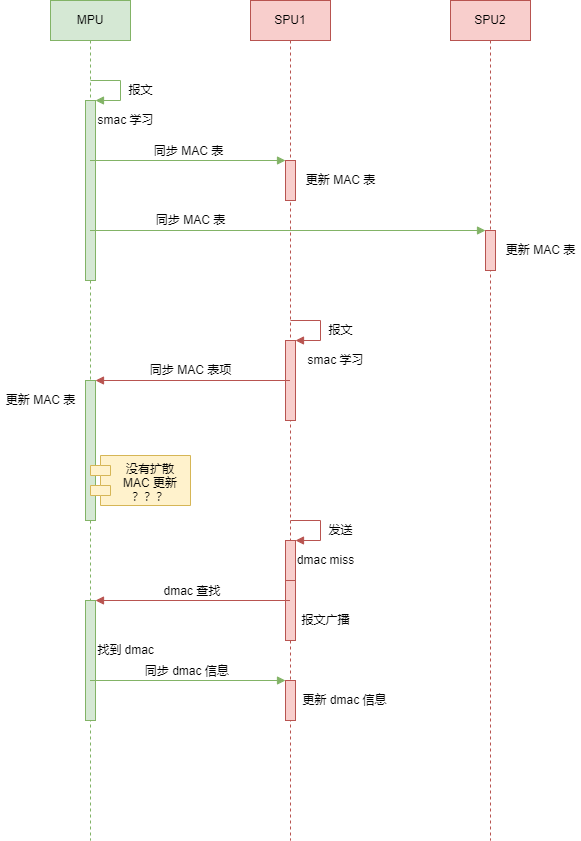

The diagram above was exported from draw.io. Its source (the exported page's mxGraphModel, read from the mxfile embedded in the PNG):
<mxGraphModel dx="1422" dy="706" grid="1" gridSize="10" guides="1" tooltips="1" connect="1" arrows="1" fold="1" page="1" pageScale="1" pageWidth="827" pageHeight="1169" math="0" shadow="0">
  <root>
    <mxCell id="0" />
    <mxCell id="1" parent="0" />
    <mxCell id="6zvbQO0c51yBdxtwrHad-1" value="MPU" style="shape=umlLifeline;perimeter=lifelinePerimeter;whiteSpace=wrap;html=1;container=1;collapsible=0;recursiveResize=0;outlineConnect=0;fillColor=#d5e8d4;strokeColor=#82b366;" vertex="1" parent="1">
      <mxGeometry x="120" y="80" width="80" height="840" as="geometry" />
    </mxCell>
    <mxCell id="6zvbQO0c51yBdxtwrHad-5" value="" style="html=1;points=[];perimeter=orthogonalPerimeter;fillColor=#d5e8d4;strokeColor=#82b366;" vertex="1" parent="6zvbQO0c51yBdxtwrHad-1">
      <mxGeometry x="35" y="100" width="10" height="180" as="geometry" />
    </mxCell>
    <mxCell id="6zvbQO0c51yBdxtwrHad-6" value="" style="edgeStyle=orthogonalEdgeStyle;html=1;align=left;spacingLeft=2;endArrow=block;rounded=0;entryX=1;entryY=0;fillColor=#d5e8d4;strokeColor=#82b366;" edge="1" target="6zvbQO0c51yBdxtwrHad-5" parent="6zvbQO0c51yBdxtwrHad-1">
      <mxGeometry relative="1" as="geometry">
        <mxPoint x="40" y="80" as="sourcePoint" />
        <Array as="points">
          <mxPoint x="70" y="80" />
        </Array>
      </mxGeometry>
    </mxCell>
    <mxCell id="6zvbQO0c51yBdxtwrHad-22" value="" style="html=1;points=[];perimeter=orthogonalPerimeter;fillColor=#d5e8d4;strokeColor=#82b366;" vertex="1" parent="6zvbQO0c51yBdxtwrHad-1">
      <mxGeometry x="35" y="380" width="10" height="140" as="geometry" />
    </mxCell>
    <mxCell id="6zvbQO0c51yBdxtwrHad-32" value="" style="html=1;points=[];perimeter=orthogonalPerimeter;fillColor=#d5e8d4;strokeColor=#82b366;" vertex="1" parent="6zvbQO0c51yBdxtwrHad-1">
      <mxGeometry x="35" y="600" width="10" height="120" as="geometry" />
    </mxCell>
    <mxCell id="6zvbQO0c51yBdxtwrHad-2" value="SPU1" style="shape=umlLifeline;perimeter=lifelinePerimeter;whiteSpace=wrap;html=1;container=1;collapsible=0;recursiveResize=0;outlineConnect=0;fillColor=#f8cecc;strokeColor=#b85450;" vertex="1" parent="1">
      <mxGeometry x="320" y="80" width="80" height="840" as="geometry" />
    </mxCell>
    <mxCell id="6zvbQO0c51yBdxtwrHad-8" value="" style="html=1;points=[];perimeter=orthogonalPerimeter;fillColor=#f8cecc;strokeColor=#b85450;" vertex="1" parent="6zvbQO0c51yBdxtwrHad-2">
      <mxGeometry x="35" y="160" width="10" height="40" as="geometry" />
    </mxCell>
    <mxCell id="6zvbQO0c51yBdxtwrHad-17" value="" style="html=1;points=[];perimeter=orthogonalPerimeter;fillColor=#f8cecc;strokeColor=#b85450;" vertex="1" parent="6zvbQO0c51yBdxtwrHad-2">
      <mxGeometry x="35" y="340" width="10" height="80" as="geometry" />
    </mxCell>
    <mxCell id="6zvbQO0c51yBdxtwrHad-18" value="" style="edgeStyle=orthogonalEdgeStyle;html=1;align=left;spacingLeft=2;endArrow=block;rounded=0;entryX=1;entryY=0;fillColor=#f8cecc;strokeColor=#b85450;" edge="1" target="6zvbQO0c51yBdxtwrHad-17" parent="6zvbQO0c51yBdxtwrHad-2">
      <mxGeometry relative="1" as="geometry">
        <mxPoint x="40" y="320" as="sourcePoint" />
        <Array as="points">
          <mxPoint x="70" y="320" />
        </Array>
      </mxGeometry>
    </mxCell>
    <mxCell id="6zvbQO0c51yBdxtwrHad-28" value="" style="html=1;points=[];perimeter=orthogonalPerimeter;fillColor=#f8cecc;strokeColor=#b85450;" vertex="1" parent="6zvbQO0c51yBdxtwrHad-2">
      <mxGeometry x="35" y="540" width="10" height="40" as="geometry" />
    </mxCell>
    <mxCell id="6zvbQO0c51yBdxtwrHad-29" value="" style="edgeStyle=orthogonalEdgeStyle;html=1;align=left;spacingLeft=2;endArrow=block;rounded=0;entryX=1;entryY=0;fillColor=#f8cecc;strokeColor=#b85450;" edge="1" target="6zvbQO0c51yBdxtwrHad-28" parent="6zvbQO0c51yBdxtwrHad-2">
      <mxGeometry relative="1" as="geometry">
        <mxPoint x="40" y="520" as="sourcePoint" />
        <Array as="points">
          <mxPoint x="70" y="520" />
        </Array>
      </mxGeometry>
    </mxCell>
    <mxCell id="6zvbQO0c51yBdxtwrHad-31" value="" style="html=1;points=[];perimeter=orthogonalPerimeter;fillColor=#f8cecc;strokeColor=#b85450;" vertex="1" parent="6zvbQO0c51yBdxtwrHad-2">
      <mxGeometry x="35" y="580" width="10" height="60" as="geometry" />
    </mxCell>
    <mxCell id="6zvbQO0c51yBdxtwrHad-36" value="" style="html=1;points=[];perimeter=orthogonalPerimeter;fillColor=#f8cecc;strokeColor=#b85450;" vertex="1" parent="6zvbQO0c51yBdxtwrHad-2">
      <mxGeometry x="35" y="680" width="10" height="40" as="geometry" />
    </mxCell>
    <mxCell id="6zvbQO0c51yBdxtwrHad-3" value="SPU2" style="shape=umlLifeline;perimeter=lifelinePerimeter;whiteSpace=wrap;html=1;container=1;collapsible=0;recursiveResize=0;outlineConnect=0;fillColor=#f8cecc;strokeColor=#b85450;" vertex="1" parent="1">
      <mxGeometry x="520" y="80" width="80" height="840" as="geometry" />
    </mxCell>
    <mxCell id="6zvbQO0c51yBdxtwrHad-11" value="" style="html=1;points=[];perimeter=orthogonalPerimeter;fillColor=#f8cecc;strokeColor=#b85450;" vertex="1" parent="6zvbQO0c51yBdxtwrHad-3">
      <mxGeometry x="35" y="230" width="10" height="40" as="geometry" />
    </mxCell>
    <mxCell id="6zvbQO0c51yBdxtwrHad-7" value="smac 学习" style="text;html=1;align=center;verticalAlign=middle;resizable=0;points=[];autosize=1;strokeColor=none;fillColor=none;" vertex="1" parent="1">
      <mxGeometry x="160" y="190" width="70" height="20" as="geometry" />
    </mxCell>
    <mxCell id="6zvbQO0c51yBdxtwrHad-9" value="同步 MAC 表" style="html=1;verticalAlign=bottom;endArrow=block;entryX=0;entryY=0;rounded=0;fillColor=#d5e8d4;strokeColor=#82b366;" edge="1" parent="1">
      <mxGeometry relative="1" as="geometry">
        <mxPoint x="159.5" y="240" as="sourcePoint" />
        <mxPoint x="355" y="240" as="targetPoint" />
      </mxGeometry>
    </mxCell>
    <mxCell id="6zvbQO0c51yBdxtwrHad-12" value="" style="html=1;verticalAlign=bottom;endArrow=block;entryX=0;entryY=0;rounded=0;fillColor=#d5e8d4;strokeColor=#82b366;" edge="1" target="6zvbQO0c51yBdxtwrHad-11" parent="1" source="6zvbQO0c51yBdxtwrHad-1">
      <mxGeometry relative="1" as="geometry">
        <mxPoint x="485" y="310" as="sourcePoint" />
      </mxGeometry>
    </mxCell>
    <mxCell id="6zvbQO0c51yBdxtwrHad-14" value="同步 MAC 表" style="text;html=1;align=center;verticalAlign=middle;resizable=0;points=[];autosize=1;strokeColor=none;fillColor=none;" vertex="1" parent="1">
      <mxGeometry x="220" y="290" width="80" height="20" as="geometry" />
    </mxCell>
    <mxCell id="6zvbQO0c51yBdxtwrHad-15" value="更新 MAC 表" style="text;html=1;align=center;verticalAlign=middle;resizable=0;points=[];autosize=1;strokeColor=none;fillColor=none;" vertex="1" parent="1">
      <mxGeometry x="370" y="250" width="80" height="20" as="geometry" />
    </mxCell>
    <mxCell id="6zvbQO0c51yBdxtwrHad-16" value="更新 MAC 表" style="text;html=1;align=center;verticalAlign=middle;resizable=0;points=[];autosize=1;strokeColor=none;fillColor=none;" vertex="1" parent="1">
      <mxGeometry x="570" y="320" width="80" height="20" as="geometry" />
    </mxCell>
    <mxCell id="6zvbQO0c51yBdxtwrHad-19" value="smac 学习" style="text;html=1;align=center;verticalAlign=middle;resizable=0;points=[];autosize=1;strokeColor=none;fillColor=none;" vertex="1" parent="1">
      <mxGeometry x="370" y="430" width="70" height="20" as="geometry" />
    </mxCell>
    <mxCell id="6zvbQO0c51yBdxtwrHad-20" value="报文" style="text;html=1;align=center;verticalAlign=middle;resizable=0;points=[];autosize=1;strokeColor=none;fillColor=none;" vertex="1" parent="1">
      <mxGeometry x="390" y="400" width="40" height="20" as="geometry" />
    </mxCell>
    <mxCell id="6zvbQO0c51yBdxtwrHad-21" value="报文" style="text;html=1;align=center;verticalAlign=middle;resizable=0;points=[];autosize=1;strokeColor=none;fillColor=none;" vertex="1" parent="1">
      <mxGeometry x="190" y="160" width="40" height="20" as="geometry" />
    </mxCell>
    <mxCell id="6zvbQO0c51yBdxtwrHad-23" value="" style="html=1;verticalAlign=bottom;endArrow=block;entryX=1;entryY=0;rounded=0;fillColor=#f8cecc;strokeColor=#b85450;" edge="1" target="6zvbQO0c51yBdxtwrHad-22" parent="1" source="6zvbQO0c51yBdxtwrHad-2">
      <mxGeometry relative="1" as="geometry">
        <mxPoint x="225" y="460" as="sourcePoint" />
      </mxGeometry>
    </mxCell>
    <mxCell id="6zvbQO0c51yBdxtwrHad-25" value="同步 MAC 表项" style="text;html=1;align=center;verticalAlign=middle;resizable=0;points=[];autosize=1;strokeColor=none;fillColor=none;" vertex="1" parent="1">
      <mxGeometry x="210" y="440" width="100" height="20" as="geometry" />
    </mxCell>
    <mxCell id="6zvbQO0c51yBdxtwrHad-26" value="更新 MAC 表" style="text;html=1;align=center;verticalAlign=middle;resizable=0;points=[];autosize=1;strokeColor=none;fillColor=none;" vertex="1" parent="1">
      <mxGeometry x="70" y="470" width="80" height="20" as="geometry" />
    </mxCell>
    <mxCell id="6zvbQO0c51yBdxtwrHad-27" value="没有扩散 &#10;MAC 更新&#10;？？？" style="shape=module;align=left;spacingLeft=20;align=center;verticalAlign=top;fillColor=#fff2cc;strokeColor=#d6b656;" vertex="1" parent="1">
      <mxGeometry x="160" y="535" width="100" height="50" as="geometry" />
    </mxCell>
    <mxCell id="6zvbQO0c51yBdxtwrHad-30" value="dmac miss" style="text;html=1;align=center;verticalAlign=middle;resizable=0;points=[];autosize=1;strokeColor=none;fillColor=none;" vertex="1" parent="1">
      <mxGeometry x="360" y="630" width="70" height="20" as="geometry" />
    </mxCell>
    <mxCell id="6zvbQO0c51yBdxtwrHad-33" value="dmac 查找&amp;nbsp;" style="html=1;verticalAlign=bottom;endArrow=block;entryX=1;entryY=0;rounded=0;fillColor=#f8cecc;strokeColor=#b85450;" edge="1" target="6zvbQO0c51yBdxtwrHad-32" parent="1" source="6zvbQO0c51yBdxtwrHad-2">
      <mxGeometry relative="1" as="geometry">
        <mxPoint x="225" y="680" as="sourcePoint" />
      </mxGeometry>
    </mxCell>
    <mxCell id="6zvbQO0c51yBdxtwrHad-35" value="报文广播" style="text;html=1;align=center;verticalAlign=middle;resizable=0;points=[];autosize=1;strokeColor=none;fillColor=none;" vertex="1" parent="1">
      <mxGeometry x="365" y="690" width="60" height="20" as="geometry" />
    </mxCell>
    <mxCell id="6zvbQO0c51yBdxtwrHad-37" value="同步 dmac 信息&amp;nbsp;" style="html=1;verticalAlign=bottom;endArrow=block;entryX=0;entryY=0;rounded=0;fillColor=#d5e8d4;strokeColor=#82b366;" edge="1" target="6zvbQO0c51yBdxtwrHad-36" parent="1" source="6zvbQO0c51yBdxtwrHad-1">
      <mxGeometry relative="1" as="geometry">
        <mxPoint x="285" y="760" as="sourcePoint" />
      </mxGeometry>
    </mxCell>
    <mxCell id="6zvbQO0c51yBdxtwrHad-39" value="更新 dmac 信息" style="text;html=1;align=center;verticalAlign=middle;resizable=0;points=[];autosize=1;strokeColor=none;fillColor=none;" vertex="1" parent="1">
      <mxGeometry x="364" y="770" width="100" height="20" as="geometry" />
    </mxCell>
    <mxCell id="6zvbQO0c51yBdxtwrHad-40" value="找到 dmac" style="text;html=1;align=center;verticalAlign=middle;resizable=0;points=[];autosize=1;strokeColor=none;fillColor=none;" vertex="1" parent="1">
      <mxGeometry x="160" y="720" width="70" height="20" as="geometry" />
    </mxCell>
    <mxCell id="6zvbQO0c51yBdxtwrHad-42" value="发送" style="text;html=1;align=center;verticalAlign=middle;resizable=0;points=[];autosize=1;strokeColor=none;fillColor=none;" vertex="1" parent="1">
      <mxGeometry x="390" y="600" width="40" height="20" as="geometry" />
    </mxCell>
  </root>
</mxGraphModel>